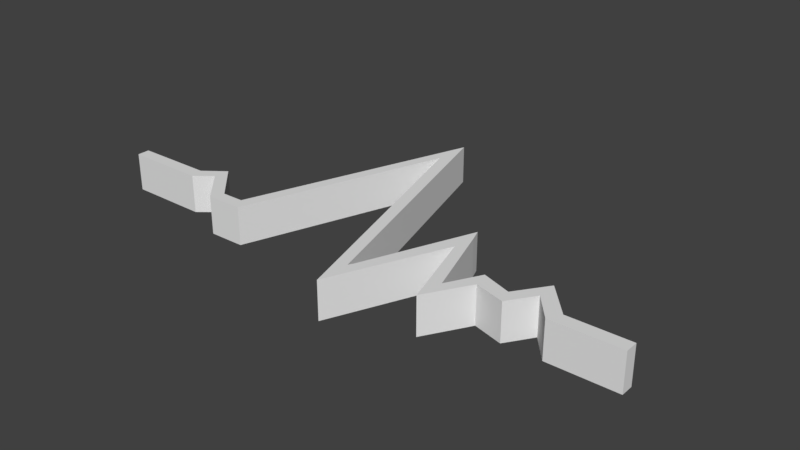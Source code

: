 # Source: telem0.blend  (saved by Blender 2.79.0; exported with 4.5.12 LTS)
import bpy
from mathutils import Matrix  # noqa: F401  (used for matrix-valued properties, if any)

bpy.ops.wm.read_factory_settings(use_empty=True)
scene = bpy.context.scene
scene.name = 'Scene'

# ---- collections
col_collection_1 = bpy.data.collections.new('Collection 1'); scene.collection.children.link(col_collection_1)

# ---- world
world_world = bpy.data.worlds.new('World'); scene.world = world_world
world_world.color = (0.05088, 0.05088, 0.05088)
world_world.use_sun_shadow = False
world_world.sun_shadow_jitter_overblur = 0.0
world_world.cycles.sampling_method = 'MANUAL'

# ---- meshes
me_cubeziercurve_001 = bpy.data.meshes.new('CUBezierCurve.001')
me_cubeziercurve_001.from_pydata([(-1.0, 0.0, 0.0), (-0.3663, 0.0, 0.0), (-0.2342, 0.1067, 0.0), (0.004499, -0.1524, 0.0), (0.2889, -0.1473, 0.0), (0.8527, 1.448, 0.0), (1.427, -0.5333, 0.0), (1.818, 0.3708, 0.0), (2.021, -0.2793, 0.0), (2.224, 0.06095, 0.0), (2.463, -0.005079, 0.0), (2.6, 0.1981, 0.0), (2.768, 0.0, 0.0), (3.311, 0.005079, 0.0), (3.311, 0.1067, 0.0), (2.828, 0.1016, 0.0), (2.6, 0.3555, 0.0), (2.427, 0.1117, 0.0), (2.192, 0.1911, 0.0), (2.051, -0.06756, 0.0), (1.848, 0.5379, 0.0), (1.813, 0.632, 0.0), (1.466, -0.2233, 0.0), (1.443, -0.2674, 0.0), (1.443, -0.2674, 0.0), (0.8694, 1.737, 0.0), (0.2228, -0.05286, 0.0), (0.04934, -0.0558, 0.0), (-0.2211, 0.2293, 0.0), (-0.3886, 0.1029, 0.0), (-0.9999, 0.09704, 0.0), (-1.0, 0.0, 0.0), (-0.3663, 0.0, 0.0), (-0.2342, 0.1067, 0.0), (0.004499, -0.1524, 0.0), (0.2889, -0.1473, 0.0), (0.8527, 1.448, 0.0), (1.427, -0.5333, 0.0), (1.818, 0.3708, 0.0), (2.021, -0.2793, 0.0), (2.224, 0.06095, 0.0), (2.463, -0.005079, 0.0), (2.6, 0.1981, 0.0), (2.768, 0.0, 0.0), (3.311, 0.005079, 0.0), (3.311, 0.1067, 0.0), (2.828, 0.1016, 0.0), (2.6, 0.3555, 0.0), (2.427, 0.1117, 0.0), (2.192, 0.1911, 0.0), (2.051, -0.06756, 0.0), (1.848, 0.5379, 0.0), (1.813, 0.632, 0.0), (1.466, -0.2233, 0.0), (1.443, -0.2674, 0.0), (1.443, -0.2674, 0.0), (0.8694, 1.737, 0.0), (0.2228, -0.05286, 0.0), (0.04934, -0.0558, 0.0), (-0.2211, 0.2293, 0.0), (-0.3886, 0.1029, 0.0), (-0.9999, 0.09704, 0.0), (-1.0, 0.0, 0.3019), (-0.3663, 0.0, 0.3019), (-0.2342, 0.1067, 0.3019), (0.004499, -0.1524, 0.3019), (0.2889, -0.1473, 0.3019), (0.8527, 1.448, 0.3019), (1.427, -0.5333, 0.3019), (1.818, 0.3708, 0.3019), (2.021, -0.2793, 0.3019), (2.224, 0.06095, 0.3019), (2.463, -0.005079, 0.3019), (2.6, 0.1981, 0.3019), (2.768, 0.0, 0.3019), (3.311, 0.005079, 0.3019), (3.311, 0.1067, 0.3019), (2.828, 0.1016, 0.3019), (2.6, 0.3555, 0.3019), (2.427, 0.1117, 0.3019), (2.192, 0.1911, 0.3019), (2.051, -0.06756, 0.3019), (1.848, 0.5379, 0.3019), (1.813, 0.632, 0.3019), (1.466, -0.2233, 0.3019), (1.443, -0.2674, 0.3019), (1.443, -0.2674, 0.3019), (0.8694, 1.737, 0.3019), (0.2228, -0.05286, 0.3019), (0.04934, -0.0558, 0.3019), (-0.2211, 0.2293, 0.3019), (-0.3886, 0.1029, 0.3019), (-0.9999, 0.09704, 0.3019)], [], [(0, 1, 2, 3, 4, 5, 6, 7, 8, 9, 10, 11, 12, 13, 14, 15, 16, 17, 18, 19, 20, 21, 22, 23, 24, 25, 26, 27, 28, 29, 30), (42, 41, 72, 73), (2, 1, 32, 33), (29, 28, 59, 60), (16, 15, 46, 47), (3, 2, 33, 34), (30, 29, 60, 61), (17, 16, 47, 48), (4, 3, 34, 35), (0, 30, 61, 31), (18, 17, 48, 49), (5, 4, 35, 36), (19, 18, 49, 50), (6, 5, 36, 37), (20, 19, 50, 51), (7, 6, 37, 38), (21, 20, 51, 52), (8, 7, 38, 39), (22, 21, 52, 53), (9, 8, 39, 40), (23, 22, 53, 54), (10, 9, 40, 41), (24, 23, 54, 55), (11, 10, 41, 42), (25, 24, 55, 56), (12, 11, 42, 43), (26, 25, 56, 57), (13, 12, 43, 44), (27, 26, 57, 58), (14, 13, 44, 45), (1, 0, 31, 32), (28, 27, 58, 59), (15, 14, 45, 46), (62, 92, 91, 90, 89, 88, 87, 86, 85, 84, 83, 82, 81, 80, 79, 78, 77, 76, 75, 74, 73, 72, 71, 70, 69, 68, 67, 66, 65, 64, 63), (56, 55, 86, 87), (43, 42, 73, 74), (57, 56, 87, 88), (44, 43, 74, 75), (58, 57, 88, 89), (45, 44, 75, 76), (32, 31, 62, 63), (59, 58, 89, 90), (46, 45, 76, 77), (33, 32, 63, 64), (60, 59, 90, 91), (47, 46, 77, 78), (34, 33, 64, 65), (61, 60, 91, 92), (48, 47, 78, 79), (35, 34, 65, 66), (31, 61, 92, 62), (49, 48, 79, 80), (36, 35, 66, 67), (50, 49, 80, 81), (37, 36, 67, 68), (51, 50, 81, 82), (38, 37, 68, 69), (52, 51, 82, 83), (39, 38, 69, 70), (53, 52, 83, 84), (40, 39, 70, 71), (54, 53, 84, 85), (41, 40, 71, 72), (55, 54, 85, 86)])
me_cubeziercurve_001.use_remesh_preserve_volume = False
me_cubeziercurve_001.use_remesh_preserve_attributes = False
me_cubeziercurve_001.use_mirror_vertex_groups = False
me_cubeziercurve_001.update()

# ---- objects
ob_beziercurve = bpy.data.objects.new('BezierCurve', me_cubeziercurve_001)

# ---- transforms, parenting, visibility, modifiers, constraints
ob_beziercurve.location = (0.0, 0.0, 0.0)
ob_beziercurve.lineart.crease_threshold = 0.0

# ---- collection membership
col_collection_1.objects.link(ob_beziercurve)

# ---- scene / render settings (as saved in the file)
scene.frame_start = 1; scene.frame_end = 250; scene.frame_set(1)
scene.render.engine = 'BLENDER_EEVEE_NEXT'
scene.render.resolution_percentage = 50
scene.render.dither_intensity = 0.0
scene.cycles.use_denoising = False
scene.cycles.samples = 128
scene.cycles.sampling_pattern = 'TABULATED_SOBOL'
scene.cycles.use_adaptive_sampling = False
scene.cycles.use_light_tree = False
scene.cycles.blur_glossy = 0.0
scene.cycles.sample_clamp_indirect = 0.0
scene.view_settings.view_transform = 'Standard'
bpy.context.view_layer.update()

# ---- added for rendering (the .blend has no active camera and no usable light): camera, sun
cam_auto = bpy.data.cameras.new('AutoCamera')
cam_auto.lens = 50.0
cam_auto.sensor_width = 36.0
cam_auto.clip_end = 1000.0
ob_auto_camera = bpy.data.objects.new('AutoCamera', cam_auto)
scene.collection.objects.link(ob_auto_camera)
ob_auto_camera.location = (5.67214, -4.81804, 3.76426)
ob_auto_camera.rotation_euler = (1.09748, -7.21219e-08, 0.694738)
scene.camera = ob_auto_camera
light_auto_sun = bpy.data.lights.new('AutoSun', 'SUN')
light_auto_sun.energy = 3.0
light_auto_sun.angle = 0.0523599
ob_auto_sun = bpy.data.objects.new('AutoSun', light_auto_sun)
scene.collection.objects.link(ob_auto_sun)
ob_auto_sun.rotation_euler = (0.872665, 0.174533, 0.523599)
bpy.context.view_layer.update()
